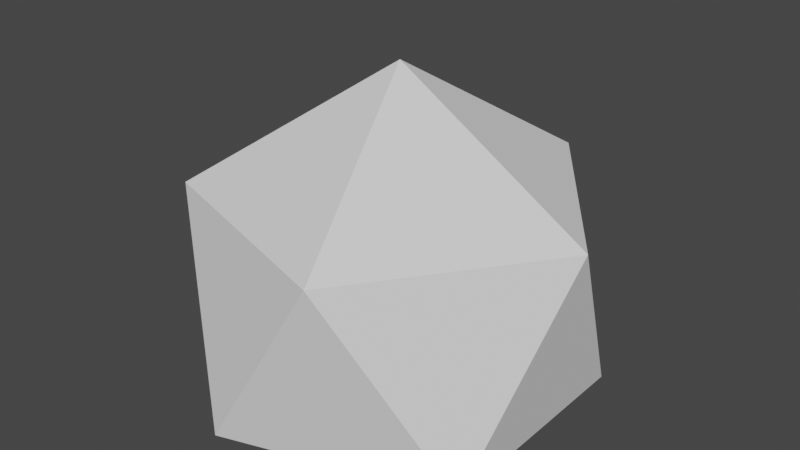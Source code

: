# Source: bush.blend  (saved by Blender 2.82.7; exported with 4.5.12 LTS)
import bpy
from mathutils import Matrix  # noqa: F401  (used for matrix-valued properties, if any)

bpy.ops.wm.read_factory_settings(use_empty=True)
scene = bpy.context.scene
scene.name = 'Scene'

# ---- collections
col_collection = bpy.data.collections.new('Collection'); scene.collection.children.link(col_collection)

# ---- world
world_world = bpy.data.worlds.new('World'); scene.world = world_world
world_world.use_nodes = True; world_world.node_tree.nodes.clear()
_N = world_world.node_tree.nodes; _L = world_world.node_tree.links
n0 = _N.new('ShaderNodeOutputWorld'); n0.name = 'World Output'; n0.location = (300, 300)
n1 = _N.new('ShaderNodeBackground'); n1.name = 'Background'; n1.location = (10, 300)
n1.inputs[0].default_value = (0.05088, 0.05088, 0.05088, 1.0)
_L.new(n1.outputs[0], n0.inputs[0])
n0.is_active_output = True
world_world.color = (0.05088, 0.05088, 0.05088)
world_world.use_sun_shadow = False
world_world.sun_shadow_jitter_overblur = 0.0

# ---- meshes
me_icosphere = bpy.data.meshes.new('Icosphere')
me_icosphere.from_pydata([(2.171, -1.577, -1.342), (-0.8292, -2.552, -1.342), (-2.683, 0.0, -1.342), (-0.8292, 2.552, -1.342), (2.171, 1.577, -1.342), (0.8292, -2.552, 1.342), (-2.171, -1.577, 1.342), (-2.171, 1.577, 1.342), (0.8292, 2.552, 1.342), (2.683, 0.0, 1.342), (0.0, 0.0, 3.0)], [], [(1, 2, 3, 4, 0), (0, 4, 9), (1, 0, 5), (2, 1, 6), (3, 2, 7), (4, 3, 8), (0, 9, 5), (1, 5, 6), (2, 6, 7), (3, 7, 8), (4, 8, 9), (5, 9, 10), (6, 5, 10), (7, 6, 10), (8, 7, 10), (9, 8, 10)])
_uv = me_icosphere.uv_layers.new(name='UVMap')
_uv.uv.foreach_set('vector', [0.7928, 0.4349, 0.7924, 0.3956, 0.7921, 0.3564, 0.7917, 0.3172, 0.7914, 0.2779, 0.7914, 0.2779, 0.7917, 0.3172, 0.8068, 0.2972, 0.791, 0.2387, 0.7914, 0.2779, 0.8065, 0.258, 0.7924, 0.3956, 0.7928, 0.4349, 0.8079, 0.4149, 0.7921, 0.3564, 0.7924, 0.3956, 0.8076, 0.3757, 0.7917, 0.3172, 0.7921, 0.3564, 0.8072, 0.3365, 0.7914, 0.2779, 0.8068, 0.2972, 0.8065, 0.258, 0.791, 0.2387, 0.8065, 0.258, 0.8061, 0.2188, 0.7924, 0.3956, 0.8079, 0.4149, 0.8076, 0.3757, 0.7921, 0.3564, 0.8076, 0.3757, 0.8072, 0.3365, 0.7917, 0.3172, 0.8072, 0.3365, 0.8068, 0.2972, 0.8065, 0.258, 0.8068, 0.2972, 0.8219, 0.2773, 0.8061, 0.2188, 0.8065, 0.258, 0.8216, 0.2381, 0.8076, 0.3757, 0.8079, 0.4149, 0.823, 0.395, 0.8072, 0.3365, 0.8076, 0.3757, 0.8227, 0.3558, 0.8068, 0.2972, 0.8072, 0.3365, 0.8223, 0.3165])
me_icosphere.use_remesh_fix_poles = True
me_icosphere.use_remesh_preserve_attributes = False
me_icosphere.use_mirror_vertex_groups = False
me_icosphere.update()

# ---- objects
ob_icosphere = bpy.data.objects.new('Icosphere', me_icosphere)

# ---- transforms, parenting, visibility, modifiers, constraints
ob_icosphere.location = (0.0, 0.0, 0.0)
ob_icosphere.lineart.crease_threshold = 0.0

# ---- collection membership
col_collection.objects.link(ob_icosphere)

# ---- scene / render settings (as saved in the file)
scene.frame_start = 1; scene.frame_end = 250; scene.frame_set(1)
scene.render.engine = 'BLENDER_EEVEE_NEXT'
scene.cycles.use_denoising = False
scene.cycles.samples = 128
scene.cycles.sampling_pattern = 'TABULATED_SOBOL'
scene.cycles.use_adaptive_sampling = False
scene.cycles.use_light_tree = False
scene.view_settings.view_transform = 'Filmic'
bpy.context.view_layer.update()

# ---- added for rendering (the .blend has no active camera and no usable light): camera, sun
cam_auto = bpy.data.cameras.new('AutoCamera')
cam_auto.lens = 50.0
cam_auto.sensor_width = 36.0
cam_auto.clip_end = 1000.0
ob_auto_camera = bpy.data.objects.new('AutoCamera', cam_auto)
scene.collection.objects.link(ob_auto_camera)
ob_auto_camera.location = (7.94288, -9.53145, 7.18348)
ob_auto_camera.rotation_euler = (1.09748, -7.21219e-08, 0.694738)
scene.camera = ob_auto_camera
light_auto_sun = bpy.data.lights.new('AutoSun', 'SUN')
light_auto_sun.energy = 3.0
light_auto_sun.angle = 0.0523599
ob_auto_sun = bpy.data.objects.new('AutoSun', light_auto_sun)
scene.collection.objects.link(ob_auto_sun)
ob_auto_sun.rotation_euler = (0.872665, 0.174533, 0.523599)
bpy.context.view_layer.update()
